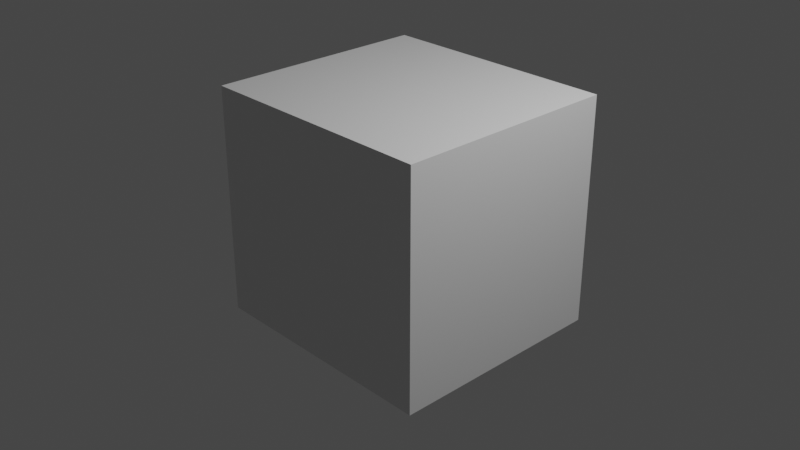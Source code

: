 # Source: Test.blend  (saved by Blender 3.6.11; exported with 4.5.12 LTS)
import bpy
from mathutils import Matrix  # noqa: F401  (used for matrix-valued properties, if any)

bpy.ops.wm.read_factory_settings(use_empty=True)
scene = bpy.context.scene
scene.name = 'Scene'

# ---- collections
col_collection = bpy.data.collections.new('Collection'); scene.collection.children.link(col_collection)

# ---- materials (node trees are filled in below, after node groups)
mat_material = bpy.data.materials.new('Material')
mat_material.alpha_threshold = 0.0
mat_material.use_transparent_shadow = False
mat_material.roughness = 0.5
mat_material.line_color = (0.0, 0.0, 0.0, 1.0)

# ---- material node trees
mat_material.use_nodes = True; mat_material.node_tree.nodes.clear()
_N = mat_material.node_tree.nodes; _L = mat_material.node_tree.links
n0 = _N.new('ShaderNodeOutputMaterial'); n0.name = 'Material Output'; n0.location = (300, 300)
n1 = _N.new('ShaderNodeBsdfPrincipled'); n1.name = 'Principled BSDF'; n1.location = (10, 300)
n1.distribution = 'GGX'
n1.subsurface_method = 'RANDOM_WALK_SKIN'
n1.inputs[3].default_value = 1.45
n1.inputs[27].default_value = (0.0, 0.0, 0.0, 1.0)
n1.inputs[28].default_value = 1.0
_L.new(n1.outputs[0], n0.inputs[0])
n0.is_active_output = True

# ---- world
world_world = bpy.data.worlds.new('World'); scene.world = world_world
world_world.use_nodes = True; world_world.node_tree.nodes.clear()
_N = world_world.node_tree.nodes; _L = world_world.node_tree.links
n0 = _N.new('ShaderNodeOutputWorld'); n0.name = 'World Output'; n0.location = (300, 300)
n1 = _N.new('ShaderNodeBackground'); n1.name = 'Background'; n1.location = (10, 300)
n1.inputs[0].default_value = (0.05088, 0.05088, 0.05088, 1.0)
_L.new(n1.outputs[0], n0.inputs[0])
n0.is_active_output = True
world_world.color = (0.05088, 0.05088, 0.05088)
world_world.use_sun_shadow = False
world_world.sun_shadow_jitter_overblur = 0.0

# ---- cameras
cam_camera = bpy.data.cameras.new('Camera')
cam_camera.clip_end = 100.0
cam_camera.ortho_scale = 7.314

# ---- lights
light_light = bpy.data.lights.new('Light', 'POINT')
light_light.transmission_factor = 0.0
light_light.energy = 1000.0
light_light.shadow_soft_size = 0.1
light_light.shadow_maximum_resolution = 0.006
light_light.use_absolute_resolution = True

# ---- meshes
me_cube = bpy.data.meshes.new('Cube')
me_cube.from_pydata([(2.315, -0.1049, -3.314), (2.315, -0.1049, -0.1686), (2.315, 2.363, -3.314), (2.315, 2.363, -0.1686), (-0.3638, -0.1049, -3.314), (-0.3638, -0.1049, -0.1686), (-0.3638, 2.363, -3.314), (-0.3638, 2.363, -0.1686)], [], [(0, 4, 6, 2), (5, 1, 3, 7), (3, 2, 6, 7), (1, 0, 2, 3), (5, 4, 0, 1), (7, 6, 4, 5)])
_uv = me_cube.uv_layers.new(name='UVMap')
_uv.uv.foreach_set('vector', [0.375, 0.0, 0.625, 0.0, 0.625, 0.25, 0.375, 0.25, 0.375, 0.25, 0.625, 0.25, 0.625, 0.5, 0.375, 0.5, 0.375, 0.5, 0.625, 0.5, 0.625, 0.75, 0.375, 0.75, 0.375, 0.75, 0.625, 0.75, 0.625, 1.0, 0.375, 1.0, 0.125, 0.5, 0.375, 0.5, 0.375, 0.75, 0.125, 0.75, 0.625, 0.5, 0.875, 0.5, 0.875, 0.75, 0.625, 0.75])
me_cube.materials.append(mat_material)
me_cube.use_mirror_vertex_groups = False
me_cube.update()

# ---- objects
ob_cube = bpy.data.objects.new('Cube', me_cube)
ob_light = bpy.data.objects.new('Light', light_light)
ob_camera = bpy.data.objects.new('Camera', cam_camera)

# ---- transforms, parenting, visibility, modifiers, constraints
ob_cube.location = (-1.0, -1.0, 1.47)
ob_cube.scale = (1.0, 1.0, 0.8)
ob_cube.lock_rotations_4d = False
ob_cube.empty_display_type = 'ARROWS'
ob_cube.lineart.crease_threshold = 0.0
ob_light.location = (4.076, 1.005, 5.904)
ob_light.rotation_euler = (0.6503, 0.05522, 1.866)
ob_light.lock_rotations_4d = False
ob_light.empty_display_type = 'ARROWS'
ob_light.color = (0.0, 0.0, 0.0, 0.0)
ob_light.lineart.crease_threshold = 0.0
ob_camera.location = (7.359, -6.926, 4.958)
ob_camera.rotation_euler = (1.109, 0.0, 0.8149)
ob_camera.lock_rotations_4d = False
ob_camera.empty_display_type = 'ARROWS'
ob_camera.color = (0.0, 0.0, 0.0, 0.0)
ob_camera.display_type = 'WIRE'
ob_camera.lineart.crease_threshold = 0.0

# ---- collection membership
col_collection.objects.link(ob_cube)
col_collection.objects.link(ob_light)
col_collection.objects.link(ob_camera)

# ---- scene / render settings (as saved in the file)
scene.camera = ob_camera
scene.frame_start = 1; scene.frame_end = 250; scene.frame_set(1)
scene.render.engine = 'BLENDER_EEVEE_NEXT'
scene.cycles.sampling_pattern = 'TABULATED_SOBOL'
scene.view_settings.view_transform = 'Filmic'
bpy.context.view_layer.update()
